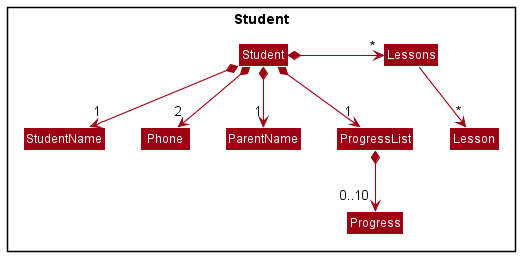

The diagram above was rendered by PlantUML. Its source (embedded in the PNG):
@startuml
!include style.puml
skinparam arrowThickness 1.1
skinparam arrowColor MODEL_COLOR
skinparam classBackgroundColor MODEL_COLOR

package Student <<Rectangle>> {
Class Student
Class StudentName
Class Phone
Class ParentName
Class Progress
Class ProgressList
Class Lessons
Class Lesson
}

Student *--> "1"StudentName
Student *--> "2" Phone
Student *--> "1"ParentName
Student *--> "1"ProgressList
ProgressList *--> "0..10"Progress
Student *-right-> "*"Lessons
Lessons --> "*"Lesson


@enduml